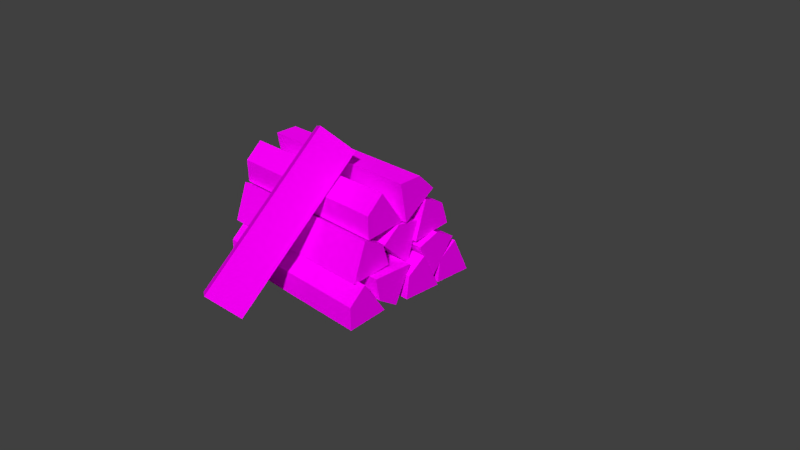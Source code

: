 # Source: Holzhaufen.blend  (saved by Blender 2.72.0; exported with 4.5.12 LTS)
import bpy
from mathutils import Matrix  # noqa: F401  (used for matrix-valued properties, if any)

bpy.ops.wm.read_factory_settings(use_empty=True)
scene = bpy.context.scene
scene.name = 'Scene'

# ---- collections
col_collection_1 = bpy.data.collections.new('Collection 1'); scene.collection.children.link(col_collection_1)

# ---- images (referenced by path relative to the original .blend; pixels are not part of the script)
import os
ASSET_DIR = os.environ.get("B2B_ASSET_DIR", "")  # directory of the original .blend (textures are referenced by path, not embedded)
HERE = os.path.dirname(os.path.abspath(__file__))  # packed textures are extracted next to this script under _unpacked/

def load_image(name, relpath, width, height, colorspace="sRGB"):
    """Load a texture the original file referenced (path relative to the .blend, or extracted next to this script)."""
    p = next((c for c in (os.path.join(HERE, relpath), os.path.join(ASSET_DIR, relpath)) if relpath and os.path.exists(c)), "")
    if p:
        img = bpy.data.images.load(p, check_existing=True)
        img.name = name
    else:  # same state as the original file: an image datablock whose file is absent (Cycles renders it pink)
        img = bpy.data.images.new(name, width, height)
        img.source = "FILE"
        img.filepath = "//" + (relpath or name)
    img.colorspace_settings.name = colorspace
    return img
img_holzscheit_tex_png = load_image('Holzscheit_tex.png', 'Project Bronze Age/Objekte/Holzscheit/Holzscheit_tex.png', 1024, 1024, 'sRGB')

# ---- materials (node trees are filled in below, after node groups)
mat_material_001 = bpy.data.materials.new('Material.001')
mat_material_001.alpha_threshold = 0.0
mat_material_001.roughness = 0.5
mat_material = bpy.data.materials.new('Material')
mat_material.alpha_threshold = 0.0
mat_material.roughness = 0.5

# ---- material node trees
mat_material_001.use_nodes = True; mat_material_001.node_tree.nodes.clear()
_N = mat_material_001.node_tree.nodes; _L = mat_material_001.node_tree.links
n0 = _N.new('ShaderNodeOutputMaterial'); n0.name = 'Material Output'; n0.location = (300, 300)
n1 = _N.new('ShaderNodeBsdfDiffuse'); n1.name = 'Diffuse BSDF'; n1.location = (10, 300)
n2 = _N.new('ShaderNodeTexImage'); n2.name = 'Image Texture'; n2.location = (-180, 300)
n2.width = 140
n2.image = img_holzscheit_tex_png
_L.new(n1.outputs[0], n0.inputs[0])
_L.new(n2.outputs[0], n1.inputs[0])
n0.is_active_output = True
mat_material.use_nodes = True; mat_material.node_tree.nodes.clear()
_N = mat_material.node_tree.nodes; _L = mat_material.node_tree.links
n0 = _N.new('ShaderNodeOutputMaterial'); n0.name = 'Material Output'; n0.location = (300, 300)
n1 = _N.new('ShaderNodeEmission'); n1.name = 'Emission'; n1.location = (110, 300)
n1.inputs[0].default_value = (0.8, 0.8, 0.8, 1.0)
_L.new(n1.outputs[0], n0.inputs[0])
n0.is_active_output = True

# ---- world
world_world = bpy.data.worlds.new('World'); scene.world = world_world
world_world.color = (0.05088, 0.05088, 0.05088)
world_world.use_sun_shadow = False
world_world.sun_shadow_jitter_overblur = 0.0
world_world.cycles.sampling_method = 'MANUAL'
world_world.cycles.sample_map_resolution = 256

# ---- cameras
cam_camera = bpy.data.cameras.new('Camera')
cam_camera.clip_end = 100.0
cam_camera.lens = 35.0
cam_camera.sensor_width = 32.0
cam_camera.sensor_height = 18.0
cam_camera.ortho_scale = 7.314
cam_camera.dof.focus_distance = 0.0

# ---- meshes
me_cylinder_010 = bpy.data.meshes.new('Cylinder.010')
me_cylinder_010.from_pydata([(-0.7071, -0.7071, -0.2496), (-0.7071, -0.7071, 0.2496), (-4.768e-07, -2.98e-08, 0.2496), (4.768e-07, -2.98e-08, -0.2496), (-0.2102, -0.8863, -0.2496), (-0.2102, -0.8863, 0.2496), (-0.914, -0.2102, -0.2496), (-0.914, -0.2102, 0.2496)], [], [(4, 5, 1, 0), (1, 5, 2), (4, 0, 3), (0, 1, 7, 6), (6, 3, 0), (1, 2, 7), (7, 2, 3, 6), (5, 4, 3, 2)])
_uv = me_cylinder_010.uv_layers.new(name='UVMap')
_uv.uv.foreach_set('vector', [0.9268, 0.4632, 0.9268, 0.9372, 0.821, 0.9372, 0.821, 0.4632, 0.8865, 0.365, 0.7435, 0.3661, 0.7695, 0.1209, 0.7445, 0.3665, 0.8875, 0.3645, 0.7689, 0.1212, 0.821, 0.4632, 0.821, 0.9372, 0.7132, 0.9372, 0.7132, 0.4632, 0.9843, 0.2556, 0.7689, 0.1212, 0.8875, 0.3645, 0.8865, 0.365, 0.7695, 0.1209, 0.984, 0.2567, 0.07034, 0.3632, 0.07034, 0.2004, 0.6471, 0.2004, 0.6471, 0.3632, 0.07034, 0.0423, 0.6471, 0.0423, 0.6471, 0.2004, 0.07034, 0.2004])
me_cylinder_010.materials.append(mat_material_001)
me_cylinder_010.use_remesh_preserve_volume = False
me_cylinder_010.use_remesh_preserve_attributes = False
me_cylinder_010.use_mirror_vertex_groups = False
me_cylinder_010.update()
me_cylinder_009 = bpy.data.meshes.new('Cylinder.009')
me_cylinder_009.from_pydata([(-0.7071, -0.7071, -0.2496), (-0.7071, -0.7071, 0.2496), (-4.768e-07, -2.98e-08, 0.2496), (4.768e-07, -2.98e-08, -0.2496), (-0.2102, -0.8863, -0.2496), (-0.2102, -0.8863, 0.2496), (-0.914, -0.2102, -0.2496), (-0.914, -0.2102, 0.2496)], [], [(4, 5, 1, 0), (1, 5, 2), (4, 0, 3), (0, 1, 7, 6), (6, 3, 0), (1, 2, 7), (7, 2, 3, 6), (5, 4, 3, 2)])
_uv = me_cylinder_009.uv_layers.new(name='UVMap')
_uv.uv.foreach_set('vector', [0.9268, 0.4632, 0.9268, 0.9372, 0.821, 0.9372, 0.821, 0.4632, 0.8865, 0.365, 0.7435, 0.3661, 0.7695, 0.1209, 0.7445, 0.3665, 0.8875, 0.3645, 0.7689, 0.1212, 0.821, 0.4632, 0.821, 0.9372, 0.7132, 0.9372, 0.7132, 0.4632, 0.9843, 0.2556, 0.7689, 0.1212, 0.8875, 0.3645, 0.8865, 0.365, 0.7695, 0.1209, 0.984, 0.2567, 0.07034, 0.3632, 0.07034, 0.2004, 0.6471, 0.2004, 0.6471, 0.3632, 0.07034, 0.0423, 0.6471, 0.0423, 0.6471, 0.2004, 0.07034, 0.2004])
me_cylinder_009.materials.append(mat_material_001)
me_cylinder_009.use_remesh_preserve_volume = False
me_cylinder_009.use_remesh_preserve_attributes = False
me_cylinder_009.use_mirror_vertex_groups = False
me_cylinder_009.update()
me_cylinder_008 = bpy.data.meshes.new('Cylinder.008')
me_cylinder_008.from_pydata([(-0.7071, -0.7071, -0.2496), (-0.7071, -0.7071, 0.2496), (-4.768e-07, -2.98e-08, 0.2496), (4.768e-07, -2.98e-08, -0.2496), (-0.2102, -0.8863, -0.2496), (-0.2102, -0.8863, 0.2496), (-0.914, -0.2102, -0.2496), (-0.914, -0.2102, 0.2496)], [], [(4, 5, 1, 0), (1, 5, 2), (4, 0, 3), (0, 1, 7, 6), (6, 3, 0), (1, 2, 7), (7, 2, 3, 6), (5, 4, 3, 2)])
_uv = me_cylinder_008.uv_layers.new(name='UVMap')
_uv.uv.foreach_set('vector', [0.9268, 0.4632, 0.9268, 0.9372, 0.821, 0.9372, 0.821, 0.4632, 0.8865, 0.365, 0.7435, 0.3661, 0.7695, 0.1209, 0.7445, 0.3665, 0.8875, 0.3645, 0.7689, 0.1212, 0.821, 0.4632, 0.821, 0.9372, 0.7132, 0.9372, 0.7132, 0.4632, 0.9843, 0.2556, 0.7689, 0.1212, 0.8875, 0.3645, 0.8865, 0.365, 0.7695, 0.1209, 0.984, 0.2567, 0.07034, 0.3632, 0.07034, 0.2004, 0.6471, 0.2004, 0.6471, 0.3632, 0.07034, 0.0423, 0.6471, 0.0423, 0.6471, 0.2004, 0.07034, 0.2004])
me_cylinder_008.materials.append(mat_material_001)
me_cylinder_008.use_remesh_preserve_volume = False
me_cylinder_008.use_remesh_preserve_attributes = False
me_cylinder_008.use_mirror_vertex_groups = False
me_cylinder_008.update()
me_cylinder_007 = bpy.data.meshes.new('Cylinder.007')
me_cylinder_007.from_pydata([(-0.7071, -0.7071, -0.2496), (-0.7071, -0.7071, 0.2496), (-4.768e-07, -2.98e-08, 0.2496), (4.768e-07, -2.98e-08, -0.2496), (-0.2102, -0.8863, -0.2496), (-0.2102, -0.8863, 0.2496), (-0.914, -0.2102, -0.2496), (-0.914, -0.2102, 0.2496)], [], [(4, 5, 1, 0), (1, 5, 2), (4, 0, 3), (0, 1, 7, 6), (6, 3, 0), (1, 2, 7), (7, 2, 3, 6), (5, 4, 3, 2)])
_uv = me_cylinder_007.uv_layers.new(name='UVMap')
_uv.uv.foreach_set('vector', [0.9268, 0.4632, 0.9268, 0.9372, 0.821, 0.9372, 0.821, 0.4632, 0.8865, 0.365, 0.7435, 0.3661, 0.7695, 0.1209, 0.7445, 0.3665, 0.8875, 0.3645, 0.7689, 0.1212, 0.821, 0.4632, 0.821, 0.9372, 0.7132, 0.9372, 0.7132, 0.4632, 0.9843, 0.2556, 0.7689, 0.1212, 0.8875, 0.3645, 0.8865, 0.365, 0.7695, 0.1209, 0.984, 0.2567, 0.07034, 0.3632, 0.07034, 0.2004, 0.6471, 0.2004, 0.6471, 0.3632, 0.07034, 0.0423, 0.6471, 0.0423, 0.6471, 0.2004, 0.07034, 0.2004])
me_cylinder_007.materials.append(mat_material_001)
me_cylinder_007.use_remesh_preserve_volume = False
me_cylinder_007.use_remesh_preserve_attributes = False
me_cylinder_007.use_mirror_vertex_groups = False
me_cylinder_007.update()
me_cylinder_006 = bpy.data.meshes.new('Cylinder.006')
me_cylinder_006.from_pydata([(-0.7071, -0.7071, -0.2496), (-0.7071, -0.7071, 0.2496), (-4.768e-07, -2.98e-08, 0.2496), (4.768e-07, -2.98e-08, -0.2496), (-0.2102, -0.8863, -0.2496), (-0.2102, -0.8863, 0.2496), (-0.914, -0.2102, -0.2496), (-0.914, -0.2102, 0.2496)], [], [(4, 5, 1, 0), (1, 5, 2), (4, 0, 3), (0, 1, 7, 6), (6, 3, 0), (1, 2, 7), (7, 2, 3, 6), (5, 4, 3, 2)])
_uv = me_cylinder_006.uv_layers.new(name='UVMap')
_uv.uv.foreach_set('vector', [0.9268, 0.4632, 0.9268, 0.9372, 0.821, 0.9372, 0.821, 0.4632, 0.8865, 0.365, 0.7435, 0.3661, 0.7695, 0.1209, 0.7445, 0.3665, 0.8875, 0.3645, 0.7689, 0.1212, 0.821, 0.4632, 0.821, 0.9372, 0.7132, 0.9372, 0.7132, 0.4632, 0.9843, 0.2556, 0.7689, 0.1212, 0.8875, 0.3645, 0.8865, 0.365, 0.7695, 0.1209, 0.984, 0.2567, 0.07034, 0.3632, 0.07034, 0.2004, 0.6471, 0.2004, 0.6471, 0.3632, 0.07034, 0.0423, 0.6471, 0.0423, 0.6471, 0.2004, 0.07034, 0.2004])
me_cylinder_006.materials.append(mat_material_001)
me_cylinder_006.use_remesh_preserve_volume = False
me_cylinder_006.use_remesh_preserve_attributes = False
me_cylinder_006.use_mirror_vertex_groups = False
me_cylinder_006.update()
me_cylinder_005 = bpy.data.meshes.new('Cylinder.005')
me_cylinder_005.from_pydata([(-0.7071, -0.7071, -0.2496), (-0.7071, -0.7071, 0.2496), (-4.768e-07, -2.98e-08, 0.2496), (4.768e-07, -2.98e-08, -0.2496), (-0.2102, -0.8863, -0.2496), (-0.2102, -0.8863, 0.2496), (-0.914, -0.2102, -0.2496), (-0.914, -0.2102, 0.2496)], [], [(4, 5, 1, 0), (1, 5, 2), (4, 0, 3), (0, 1, 7, 6), (6, 3, 0), (1, 2, 7), (7, 2, 3, 6), (5, 4, 3, 2)])
_uv = me_cylinder_005.uv_layers.new(name='UVMap')
_uv.uv.foreach_set('vector', [0.9268, 0.4632, 0.9268, 0.9372, 0.821, 0.9372, 0.821, 0.4632, 0.8865, 0.365, 0.7435, 0.3661, 0.7695, 0.1209, 0.7445, 0.3665, 0.8875, 0.3645, 0.7689, 0.1212, 0.821, 0.4632, 0.821, 0.9372, 0.7132, 0.9372, 0.7132, 0.4632, 0.9843, 0.2556, 0.7689, 0.1212, 0.8875, 0.3645, 0.8865, 0.365, 0.7695, 0.1209, 0.984, 0.2567, 0.07034, 0.3632, 0.07034, 0.2004, 0.6471, 0.2004, 0.6471, 0.3632, 0.07034, 0.0423, 0.6471, 0.0423, 0.6471, 0.2004, 0.07034, 0.2004])
me_cylinder_005.materials.append(mat_material_001)
me_cylinder_005.use_remesh_preserve_volume = False
me_cylinder_005.use_remesh_preserve_attributes = False
me_cylinder_005.use_mirror_vertex_groups = False
me_cylinder_005.update()
me_cylinder_004 = bpy.data.meshes.new('Cylinder.004')
me_cylinder_004.from_pydata([(-0.7071, -0.7071, -0.2496), (-0.7071, -0.7071, 0.2496), (-4.768e-07, -2.98e-08, 0.2496), (4.768e-07, -2.98e-08, -0.2496), (-0.2102, -0.8863, -0.2496), (-0.2102, -0.8863, 0.2496), (-0.914, -0.2102, -0.2496), (-0.914, -0.2102, 0.2496)], [], [(4, 5, 1, 0), (1, 5, 2), (4, 0, 3), (0, 1, 7, 6), (6, 3, 0), (1, 2, 7), (7, 2, 3, 6), (5, 4, 3, 2)])
_uv = me_cylinder_004.uv_layers.new(name='UVMap')
_uv.uv.foreach_set('vector', [0.9268, 0.4632, 0.9268, 0.9372, 0.821, 0.9372, 0.821, 0.4632, 0.8865, 0.365, 0.7435, 0.3661, 0.7695, 0.1209, 0.7445, 0.3665, 0.8875, 0.3645, 0.7689, 0.1212, 0.821, 0.4632, 0.821, 0.9372, 0.7132, 0.9372, 0.7132, 0.4632, 0.9843, 0.2556, 0.7689, 0.1212, 0.8875, 0.3645, 0.8865, 0.365, 0.7695, 0.1209, 0.984, 0.2567, 0.07034, 0.3632, 0.07034, 0.2004, 0.6471, 0.2004, 0.6471, 0.3632, 0.07034, 0.0423, 0.6471, 0.0423, 0.6471, 0.2004, 0.07034, 0.2004])
me_cylinder_004.materials.append(mat_material_001)
me_cylinder_004.use_remesh_preserve_volume = False
me_cylinder_004.use_remesh_preserve_attributes = False
me_cylinder_004.use_mirror_vertex_groups = False
me_cylinder_004.update()
me_cylinder_003 = bpy.data.meshes.new('Cylinder.003')
me_cylinder_003.from_pydata([(-0.7071, -0.7071, -0.2496), (-0.7071, -0.7071, 0.2496), (-4.768e-07, -2.98e-08, 0.2496), (4.768e-07, -2.98e-08, -0.2496), (-0.2102, -0.8863, -0.2496), (-0.2102, -0.8863, 0.2496), (-0.914, -0.2102, -0.2496), (-0.914, -0.2102, 0.2496)], [], [(4, 5, 1, 0), (1, 5, 2), (4, 0, 3), (0, 1, 7, 6), (6, 3, 0), (1, 2, 7), (7, 2, 3, 6), (5, 4, 3, 2)])
_uv = me_cylinder_003.uv_layers.new(name='UVMap')
_uv.uv.foreach_set('vector', [0.9268, 0.4632, 0.9268, 0.9372, 0.821, 0.9372, 0.821, 0.4632, 0.8865, 0.365, 0.7435, 0.3661, 0.7695, 0.1209, 0.7445, 0.3665, 0.8875, 0.3645, 0.7689, 0.1212, 0.821, 0.4632, 0.821, 0.9372, 0.7132, 0.9372, 0.7132, 0.4632, 0.9843, 0.2556, 0.7689, 0.1212, 0.8875, 0.3645, 0.8865, 0.365, 0.7695, 0.1209, 0.984, 0.2567, 0.07034, 0.3632, 0.07034, 0.2004, 0.6471, 0.2004, 0.6471, 0.3632, 0.07034, 0.0423, 0.6471, 0.0423, 0.6471, 0.2004, 0.07034, 0.2004])
me_cylinder_003.materials.append(mat_material_001)
me_cylinder_003.use_remesh_preserve_volume = False
me_cylinder_003.use_remesh_preserve_attributes = False
me_cylinder_003.use_mirror_vertex_groups = False
me_cylinder_003.update()
me_cylinder_002 = bpy.data.meshes.new('Cylinder.002')
me_cylinder_002.from_pydata([(-0.7071, -0.7071, -0.2496), (-0.7071, -0.7071, 0.2496), (-4.768e-07, -2.98e-08, 0.2496), (4.768e-07, -2.98e-08, -0.2496), (-0.2102, -0.8863, -0.2496), (-0.2102, -0.8863, 0.2496), (-0.914, -0.2102, -0.2496), (-0.914, -0.2102, 0.2496)], [], [(4, 5, 1, 0), (1, 5, 2), (4, 0, 3), (0, 1, 7, 6), (6, 3, 0), (1, 2, 7), (7, 2, 3, 6), (5, 4, 3, 2)])
_uv = me_cylinder_002.uv_layers.new(name='UVMap')
_uv.uv.foreach_set('vector', [0.9268, 0.4632, 0.9268, 0.9372, 0.821, 0.9372, 0.821, 0.4632, 0.8865, 0.365, 0.7435, 0.3661, 0.7695, 0.1209, 0.7445, 0.3665, 0.8875, 0.3645, 0.7689, 0.1212, 0.821, 0.4632, 0.821, 0.9372, 0.7132, 0.9372, 0.7132, 0.4632, 0.9843, 0.2556, 0.7689, 0.1212, 0.8875, 0.3645, 0.8865, 0.365, 0.7695, 0.1209, 0.984, 0.2567, 0.07034, 0.3632, 0.07034, 0.2004, 0.6471, 0.2004, 0.6471, 0.3632, 0.07034, 0.0423, 0.6471, 0.0423, 0.6471, 0.2004, 0.07034, 0.2004])
me_cylinder_002.materials.append(mat_material_001)
me_cylinder_002.use_remesh_preserve_volume = False
me_cylinder_002.use_remesh_preserve_attributes = False
me_cylinder_002.use_mirror_vertex_groups = False
me_cylinder_002.update()
me_cylinder_001 = bpy.data.meshes.new('Cylinder.001')
me_cylinder_001.from_pydata([(-0.7071, -0.7071, -0.2496), (-0.7071, -0.7071, 0.2496), (-4.768e-07, -2.98e-08, 0.2496), (4.768e-07, -2.98e-08, -0.2496), (-0.2102, -0.8863, -0.2496), (-0.2102, -0.8863, 0.2496), (-0.914, -0.2102, -0.2496), (-0.914, -0.2102, 0.2496)], [], [(4, 5, 1, 0), (1, 5, 2), (4, 0, 3), (0, 1, 7, 6), (6, 3, 0), (1, 2, 7), (7, 2, 3, 6), (5, 4, 3, 2)])
_uv = me_cylinder_001.uv_layers.new(name='UVMap')
_uv.uv.foreach_set('vector', [0.9268, 0.4632, 0.9268, 0.9372, 0.821, 0.9372, 0.821, 0.4632, 0.8865, 0.365, 0.7435, 0.3661, 0.7695, 0.1209, 0.7445, 0.3665, 0.8875, 0.3645, 0.7689, 0.1212, 0.821, 0.4632, 0.821, 0.9372, 0.7132, 0.9372, 0.7132, 0.4632, 0.9843, 0.2556, 0.7689, 0.1212, 0.8875, 0.3645, 0.8865, 0.365, 0.7695, 0.1209, 0.984, 0.2567, 0.07034, 0.3632, 0.07034, 0.2004, 0.6471, 0.2004, 0.6471, 0.3632, 0.07034, 0.0423, 0.6471, 0.0423, 0.6471, 0.2004, 0.07034, 0.2004])
me_cylinder_001.materials.append(mat_material_001)
me_cylinder_001.use_remesh_preserve_volume = False
me_cylinder_001.use_remesh_preserve_attributes = False
me_cylinder_001.use_mirror_vertex_groups = False
me_cylinder_001.update()
me_cylinder = bpy.data.meshes.new('Cylinder')
me_cylinder.from_pydata([(-0.7071, -0.7071, -0.2496), (-0.7071, -0.7071, 0.2496), (-4.768e-07, -2.98e-08, 0.2496), (4.768e-07, -2.98e-08, -0.2496), (-0.2102, -0.8863, -0.2496), (-0.2102, -0.8863, 0.2496), (-0.914, -0.2102, -0.2496), (-0.914, -0.2102, 0.2496)], [], [(4, 5, 1, 0), (1, 5, 2), (4, 0, 3), (0, 1, 7, 6), (6, 3, 0), (1, 2, 7), (7, 2, 3, 6), (5, 4, 3, 2)])
_uv = me_cylinder.uv_layers.new(name='UVMap')
_uv.uv.foreach_set('vector', [0.9268, 0.4632, 0.9268, 0.9372, 0.821, 0.9372, 0.821, 0.4632, 0.8865, 0.365, 0.7435, 0.3661, 0.7695, 0.1209, 0.7445, 0.3665, 0.8875, 0.3645, 0.7689, 0.1212, 0.821, 0.4632, 0.821, 0.9372, 0.7132, 0.9372, 0.7132, 0.4632, 0.9843, 0.2556, 0.7689, 0.1212, 0.8875, 0.3645, 0.8865, 0.365, 0.7695, 0.1209, 0.984, 0.2567, 0.07034, 0.3632, 0.07034, 0.2004, 0.6471, 0.2004, 0.6471, 0.3632, 0.07034, 0.0423, 0.6471, 0.0423, 0.6471, 0.2004, 0.07034, 0.2004])
me_cylinder.materials.append(mat_material_001)
me_cylinder.use_remesh_preserve_volume = False
me_cylinder.use_remesh_preserve_attributes = False
me_cylinder.use_mirror_vertex_groups = False
me_cylinder.update()
me_plane = bpy.data.meshes.new('Plane')
me_plane.from_pydata([(-1.0, -1.0, 0.0), (1.0, -1.0, 0.0), (-1.0, 1.0, 0.0), (1.0, 1.0, 0.0)], [], [(0, 1, 3, 2)])
me_plane.materials.append(mat_material)
me_plane.use_remesh_preserve_volume = False
me_plane.use_remesh_preserve_attributes = False
me_plane.use_mirror_vertex_groups = False
me_plane.update()

# ---- objects
ob_cylinder_010 = bpy.data.objects.new('Cylinder.010', me_cylinder_010)
ob_cylinder_009 = bpy.data.objects.new('Cylinder.009', me_cylinder_009)
ob_cylinder_008 = bpy.data.objects.new('Cylinder.008', me_cylinder_008)
ob_cylinder_007 = bpy.data.objects.new('Cylinder.007', me_cylinder_007)
ob_cylinder_006 = bpy.data.objects.new('Cylinder.006', me_cylinder_006)
ob_cylinder_005 = bpy.data.objects.new('Cylinder.005', me_cylinder_005)
ob_cylinder_004 = bpy.data.objects.new('Cylinder.004', me_cylinder_004)
ob_cylinder_003 = bpy.data.objects.new('Cylinder.003', me_cylinder_003)
ob_cylinder_002 = bpy.data.objects.new('Cylinder.002', me_cylinder_002)
ob_cylinder_001 = bpy.data.objects.new('Cylinder.001', me_cylinder_001)
ob_cylinder = bpy.data.objects.new('Cylinder', me_cylinder)
ob_plane = bpy.data.objects.new('Plane', me_plane)
ob_camera = bpy.data.objects.new('Camera', cam_camera)

# ---- transforms, parenting, visibility, modifiers, constraints
ob_cylinder_010.location = (0.2177, -1.302, 0.8256)
ob_cylinder_010.rotation_euler = (-3.908, 3.25, -3.381)
ob_cylinder_010.scale = (0.5581, 0.5581, 4.608)
ob_cylinder_010.lineart.crease_threshold = 0.0
ob_cylinder_009.location = (-0.127, -0.3865, 0.9406)
ob_cylinder_009.rotation_euler = (-4.712, 2.755, -4.712)
ob_cylinder_009.scale = (0.5581, 0.5581, 4.608)
ob_cylinder_009.lineart.crease_threshold = 0.0
ob_cylinder_008.location = (-0.1741, -0.4117, 0.9528)
ob_cylinder_008.rotation_euler = (-4.712, 1.216, -4.712)
ob_cylinder_008.scale = (0.5581, 0.5581, 4.608)
ob_cylinder_008.lineart.crease_threshold = 0.0
ob_cylinder_007.location = (-0.1062, -0.2578, 0.6624)
ob_cylinder_007.rotation_euler = (-4.712, 3.233, -4.712)
ob_cylinder_007.scale = (0.5581, 0.5581, 4.608)
ob_cylinder_007.lineart.crease_threshold = 0.0
ob_cylinder_006.location = (-0.1523, -0.3495, 0.3963)
ob_cylinder_006.rotation_euler = (-4.712, 2.118, -4.712)
ob_cylinder_006.scale = (0.5581, 0.5581, 4.608)
ob_cylinder_006.lineart.crease_threshold = 0.0
ob_cylinder_005.location = (-0.1523, -1.165, 0.4358)
ob_cylinder_005.rotation_euler = (-4.712, 3.262, -4.712)
ob_cylinder_005.scale = (0.5581, 0.5581, 4.608)
ob_cylinder_005.lineart.crease_threshold = 0.0
ob_cylinder_004.location = (-0.04156, -0.8229, 0.01363)
ob_cylinder_004.rotation_euler = (-4.712, 1.229, -4.712)
ob_cylinder_004.scale = (0.5581, 0.5581, 4.608)
ob_cylinder_004.lineart.crease_threshold = 0.0
ob_cylinder_003.location = (-0.04156, -0.4153, 0.4554)
ob_cylinder_003.rotation_euler = (-4.712, 0.2316, -4.712)
ob_cylinder_003.scale = (0.5581, 0.5581, 4.608)
ob_cylinder_003.lineart.crease_threshold = 0.0
ob_cylinder_002.location = (-0.04156, -0.02886, 0.1496)
ob_cylinder_002.rotation_euler = (-4.712, 2.453, -4.712)
ob_cylinder_002.scale = (0.5581, 0.5581, 4.608)
ob_cylinder_002.lineart.crease_threshold = 0.0
ob_cylinder_001.location = (-0.04156, 0.556, 0.01711)
ob_cylinder_001.rotation_euler = (-1.571, 1.787, -1.571)
ob_cylinder_001.scale = (0.5581, 0.5581, 4.608)
ob_cylinder_001.lineart.crease_threshold = 0.0
ob_cylinder.location = (0.0, 0.0, 0.0274)
ob_cylinder.rotation_euler = (-1.571, 1.787, -1.571)
ob_cylinder.scale = (0.5581, 0.5581, 4.608)
ob_cylinder.lineart.crease_threshold = 0.0
ob_plane.location = (0.0, 6.642, 6.903)
ob_plane.rotation_euler = (2.316, -0.0, 0.0)
ob_plane.scale = (3.395, 3.395, 3.395)
ob_plane.lineart.crease_threshold = 0.0
ob_camera.location = (7.481, -6.508, 5.344)
ob_camera.rotation_euler = (1.109, 0.01082, 0.8149)
ob_camera.lock_rotations_4d = False
ob_camera.empty_display_type = 'ARROWS'
ob_camera.color = (0.0, 0.0, 0.0, 0.0)
ob_camera.display_type = 'WIRE'
ob_camera.lineart.crease_threshold = 0.0

# ---- collection membership
col_collection_1.objects.link(ob_cylinder_010)
col_collection_1.objects.link(ob_cylinder_009)
col_collection_1.objects.link(ob_cylinder_008)
col_collection_1.objects.link(ob_cylinder_007)
col_collection_1.objects.link(ob_cylinder_006)
col_collection_1.objects.link(ob_cylinder_005)
col_collection_1.objects.link(ob_cylinder_004)
col_collection_1.objects.link(ob_cylinder_003)
col_collection_1.objects.link(ob_cylinder_002)
col_collection_1.objects.link(ob_cylinder_001)
col_collection_1.objects.link(ob_cylinder)
col_collection_1.objects.link(ob_plane)
col_collection_1.objects.link(ob_camera)

# ---- scene / render settings (as saved in the file)
scene.camera = ob_camera
scene.frame_start = 1; scene.frame_end = 250; scene.frame_set(1)
scene.render.engine = 'CYCLES'
scene.render.resolution_percentage = 50
scene.render.dither_intensity = 0.0
scene.cycles.use_denoising = False
scene.cycles.samples = 10
scene.cycles.sampling_pattern = 'TABULATED_SOBOL'
scene.cycles.light_sampling_threshold = 0.0
scene.cycles.use_adaptive_sampling = False
scene.cycles.use_light_tree = False
scene.cycles.blur_glossy = 0.0
scene.cycles.pixel_filter_type = 'GAUSSIAN'
scene.cycles.sample_clamp_indirect = 0.0
scene.view_settings.view_transform = 'Standard'
bpy.context.view_layer.update()

# ---- added for rendering (the .blend has no usable light): sun
light_auto_sun = bpy.data.lights.new('AutoSun', 'SUN')
light_auto_sun.energy = 3.0
light_auto_sun.angle = 0.0523599
ob_auto_sun = bpy.data.objects.new('AutoSun', light_auto_sun)
scene.collection.objects.link(ob_auto_sun)
ob_auto_sun.rotation_euler = (0.872665, 0.174533, 0.523599)
bpy.context.view_layer.update()
